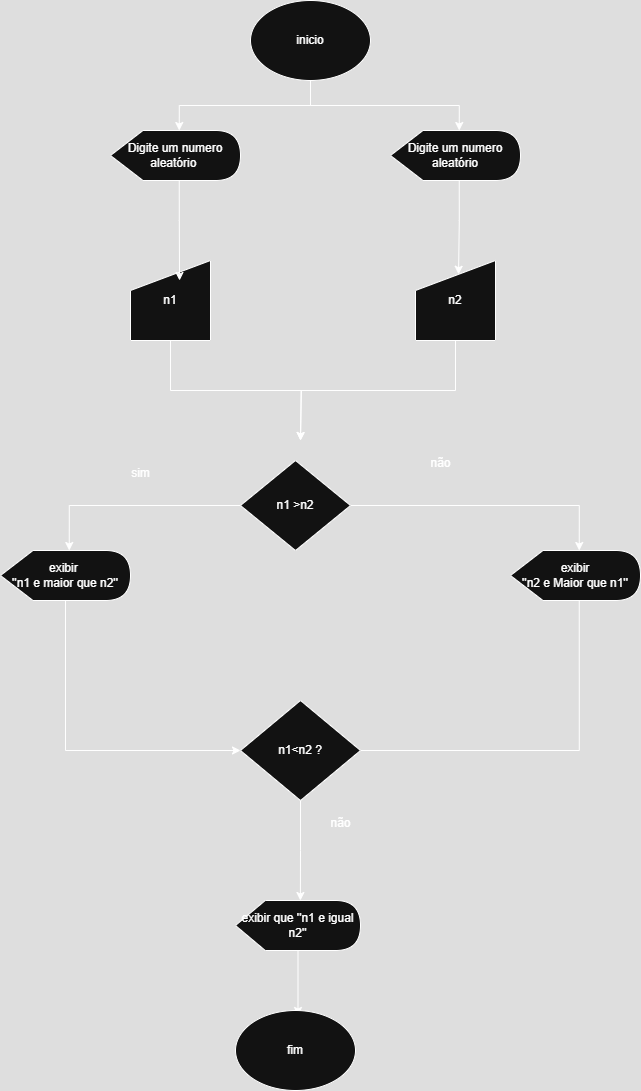

The diagram above was exported from draw.io. Its source (the exported page's mxGraphModel, read from the mxfile embedded in the PNG):
<mxGraphModel dx="1044" dy="642" grid="1" gridSize="10" guides="1" tooltips="1" connect="1" arrows="1" fold="1" page="1" pageScale="1" pageWidth="827" pageHeight="1169" math="0" shadow="0">
  <root>
    <mxCell id="0" />
    <mxCell id="1" parent="0" />
    <mxCell id="tIO8Y253fx9o4GUm8CP3-1" value="inicio" style="ellipse;whiteSpace=wrap;html=1;" vertex="1" parent="1">
      <mxGeometry x="350" y="50" width="120" height="80" as="geometry" />
    </mxCell>
    <mxCell id="hRHun4nOvJ4elfkJk9hE-1" value="Digite um numero aleatório&amp;nbsp;" style="shape=display;whiteSpace=wrap;html=1;" vertex="1" parent="1">
      <mxGeometry x="210" y="180" width="130" height="50" as="geometry" />
    </mxCell>
    <mxCell id="hRHun4nOvJ4elfkJk9hE-2" value="Digite um numero aleatório" style="shape=display;whiteSpace=wrap;html=1;" vertex="1" parent="1">
      <mxGeometry x="490" y="180" width="130" height="50" as="geometry" />
    </mxCell>
    <mxCell id="hRHun4nOvJ4elfkJk9hE-17" style="edgeStyle=orthogonalEdgeStyle;rounded=0;orthogonalLoop=1;jettySize=auto;html=1;exitX=0.5;exitY=1;exitDx=0;exitDy=0;" edge="1" parent="1" source="hRHun4nOvJ4elfkJk9hE-3">
      <mxGeometry relative="1" as="geometry">
        <mxPoint x="400" y="490" as="targetPoint" />
        <Array as="points">
          <mxPoint x="270" y="440" />
          <mxPoint x="401" y="440" />
        </Array>
      </mxGeometry>
    </mxCell>
    <mxCell id="hRHun4nOvJ4elfkJk9hE-3" value="n1" style="shape=manualInput;whiteSpace=wrap;html=1;" vertex="1" parent="1">
      <mxGeometry x="230" y="310" width="80" height="80" as="geometry" />
    </mxCell>
    <mxCell id="hRHun4nOvJ4elfkJk9hE-18" style="edgeStyle=orthogonalEdgeStyle;rounded=0;orthogonalLoop=1;jettySize=auto;html=1;exitX=0.5;exitY=1;exitDx=0;exitDy=0;" edge="1" parent="1" source="hRHun4nOvJ4elfkJk9hE-4">
      <mxGeometry relative="1" as="geometry">
        <mxPoint x="400" y="490" as="targetPoint" />
      </mxGeometry>
    </mxCell>
    <mxCell id="hRHun4nOvJ4elfkJk9hE-4" value="n2" style="shape=manualInput;whiteSpace=wrap;html=1;" vertex="1" parent="1">
      <mxGeometry x="515" y="310" width="80" height="80" as="geometry" />
    </mxCell>
    <mxCell id="hRHun4nOvJ4elfkJk9hE-5" style="edgeStyle=orthogonalEdgeStyle;rounded=0;orthogonalLoop=1;jettySize=auto;html=1;exitX=0;exitY=0;exitDx=68.75;exitDy=50;exitPerimeter=0;entryX=0.613;entryY=0.25;entryDx=0;entryDy=0;entryPerimeter=0;" edge="1" parent="1" source="hRHun4nOvJ4elfkJk9hE-1" target="hRHun4nOvJ4elfkJk9hE-3">
      <mxGeometry relative="1" as="geometry" />
    </mxCell>
    <mxCell id="hRHun4nOvJ4elfkJk9hE-12" style="edgeStyle=orthogonalEdgeStyle;rounded=0;orthogonalLoop=1;jettySize=auto;html=1;exitX=0.5;exitY=1;exitDx=0;exitDy=0;entryX=0;entryY=0;entryDx=68.75;entryDy=0;entryPerimeter=0;" edge="1" parent="1" source="tIO8Y253fx9o4GUm8CP3-1" target="hRHun4nOvJ4elfkJk9hE-1">
      <mxGeometry relative="1" as="geometry" />
    </mxCell>
    <mxCell id="hRHun4nOvJ4elfkJk9hE-13" style="edgeStyle=orthogonalEdgeStyle;rounded=0;orthogonalLoop=1;jettySize=auto;html=1;exitX=0.5;exitY=1;exitDx=0;exitDy=0;entryX=0;entryY=0;entryDx=68.75;entryDy=0;entryPerimeter=0;" edge="1" parent="1" source="tIO8Y253fx9o4GUm8CP3-1" target="hRHun4nOvJ4elfkJk9hE-2">
      <mxGeometry relative="1" as="geometry" />
    </mxCell>
    <mxCell id="hRHun4nOvJ4elfkJk9hE-21" style="edgeStyle=orthogonalEdgeStyle;rounded=0;orthogonalLoop=1;jettySize=auto;html=1;exitX=1;exitY=0.5;exitDx=0;exitDy=0;entryX=0;entryY=0;entryDx=68.75;entryDy=0;entryPerimeter=0;" edge="1" parent="1" source="hRHun4nOvJ4elfkJk9hE-14" target="hRHun4nOvJ4elfkJk9hE-24">
      <mxGeometry relative="1" as="geometry">
        <mxPoint x="620" y="555" as="targetPoint" />
      </mxGeometry>
    </mxCell>
    <mxCell id="hRHun4nOvJ4elfkJk9hE-14" value="n1 &amp;gt;n2" style="rhombus;whiteSpace=wrap;html=1;" vertex="1" parent="1">
      <mxGeometry x="340" y="510" width="110" height="90" as="geometry" />
    </mxCell>
    <mxCell id="hRHun4nOvJ4elfkJk9hE-19" style="edgeStyle=orthogonalEdgeStyle;rounded=0;orthogonalLoop=1;jettySize=auto;html=1;exitX=0;exitY=0;exitDx=68.75;exitDy=50;exitPerimeter=0;entryX=0.538;entryY=0.172;entryDx=0;entryDy=0;entryPerimeter=0;" edge="1" parent="1" source="hRHun4nOvJ4elfkJk9hE-2" target="hRHun4nOvJ4elfkJk9hE-4">
      <mxGeometry relative="1" as="geometry" />
    </mxCell>
    <mxCell id="hRHun4nOvJ4elfkJk9hE-30" style="edgeStyle=orthogonalEdgeStyle;rounded=0;orthogonalLoop=1;jettySize=auto;html=1;exitX=0;exitY=0;exitDx=68.75;exitDy=50;exitPerimeter=0;entryX=0.5;entryY=0;entryDx=0;entryDy=0;" edge="1" parent="1" source="hRHun4nOvJ4elfkJk9hE-24" target="hRHun4nOvJ4elfkJk9hE-28">
      <mxGeometry relative="1" as="geometry">
        <Array as="points">
          <mxPoint x="679" y="800" />
        </Array>
      </mxGeometry>
    </mxCell>
    <mxCell id="hRHun4nOvJ4elfkJk9hE-24" value="exibir&lt;br&gt;''n2 e Maior que n1''" style="shape=display;whiteSpace=wrap;html=1;" vertex="1" parent="1">
      <mxGeometry x="610" y="600" width="130" height="50" as="geometry" />
    </mxCell>
    <mxCell id="hRHun4nOvJ4elfkJk9hE-29" value="" style="edgeStyle=orthogonalEdgeStyle;rounded=0;orthogonalLoop=1;jettySize=auto;html=1;" edge="1" parent="1" source="hRHun4nOvJ4elfkJk9hE-26" target="hRHun4nOvJ4elfkJk9hE-28">
      <mxGeometry relative="1" as="geometry">
        <Array as="points">
          <mxPoint x="165" y="800" />
        </Array>
      </mxGeometry>
    </mxCell>
    <mxCell id="hRHun4nOvJ4elfkJk9hE-26" value="exibir&amp;nbsp;&lt;br&gt;''n1 e maior que n2''" style="shape=display;whiteSpace=wrap;html=1;" vertex="1" parent="1">
      <mxGeometry x="100" y="600" width="130" height="50" as="geometry" />
    </mxCell>
    <mxCell id="hRHun4nOvJ4elfkJk9hE-27" style="edgeStyle=orthogonalEdgeStyle;rounded=0;orthogonalLoop=1;jettySize=auto;html=1;exitX=0;exitY=0.5;exitDx=0;exitDy=0;entryX=0;entryY=0;entryDx=68.75;entryDy=0;entryPerimeter=0;" edge="1" parent="1" source="hRHun4nOvJ4elfkJk9hE-14" target="hRHun4nOvJ4elfkJk9hE-26">
      <mxGeometry relative="1" as="geometry" />
    </mxCell>
    <mxCell id="hRHun4nOvJ4elfkJk9hE-28" value="n1&amp;lt;n2 ?" style="rhombus;whiteSpace=wrap;html=1;" vertex="1" parent="1">
      <mxGeometry x="340" y="750" width="120" height="100" as="geometry" />
    </mxCell>
    <mxCell id="hRHun4nOvJ4elfkJk9hE-33" value="sim" style="text;html=1;align=center;verticalAlign=middle;resizable=0;points=[];autosize=1;strokeColor=none;fillColor=none;" vertex="1" parent="1">
      <mxGeometry x="220" y="508" width="40" height="30" as="geometry" />
    </mxCell>
    <mxCell id="hRHun4nOvJ4elfkJk9hE-34" value="não" style="text;html=1;align=center;verticalAlign=middle;resizable=0;points=[];autosize=1;strokeColor=none;fillColor=none;" vertex="1" parent="1">
      <mxGeometry x="520" y="498" width="40" height="30" as="geometry" />
    </mxCell>
    <mxCell id="hRHun4nOvJ4elfkJk9hE-43" value="" style="edgeStyle=orthogonalEdgeStyle;rounded=0;orthogonalLoop=1;jettySize=auto;html=1;" edge="1" parent="1" source="hRHun4nOvJ4elfkJk9hE-35">
      <mxGeometry relative="1" as="geometry">
        <mxPoint x="397.5" y="1065" as="targetPoint" />
      </mxGeometry>
    </mxCell>
    <mxCell id="hRHun4nOvJ4elfkJk9hE-35" value="exibir que ''n1 e igual n2''" style="shape=display;whiteSpace=wrap;html=1;size=0.23809523809523808;" vertex="1" parent="1">
      <mxGeometry x="335" y="950" width="125" height="50" as="geometry" />
    </mxCell>
    <mxCell id="hRHun4nOvJ4elfkJk9hE-40" style="edgeStyle=orthogonalEdgeStyle;rounded=0;orthogonalLoop=1;jettySize=auto;html=1;exitX=0.5;exitY=1;exitDx=0;exitDy=0;entryX=0;entryY=0;entryDx=64.88095238095238;entryDy=0;entryPerimeter=0;" edge="1" parent="1" source="hRHun4nOvJ4elfkJk9hE-28" target="hRHun4nOvJ4elfkJk9hE-35">
      <mxGeometry relative="1" as="geometry" />
    </mxCell>
    <mxCell id="hRHun4nOvJ4elfkJk9hE-41" value="não" style="text;html=1;align=center;verticalAlign=middle;resizable=0;points=[];autosize=1;strokeColor=none;fillColor=none;" vertex="1" parent="1">
      <mxGeometry x="420" y="858" width="40" height="30" as="geometry" />
    </mxCell>
    <mxCell id="hRHun4nOvJ4elfkJk9hE-44" value="fim" style="ellipse;whiteSpace=wrap;html=1;" vertex="1" parent="1">
      <mxGeometry x="335" y="1060" width="120" height="80" as="geometry" />
    </mxCell>
  </root>
</mxGraphModel>